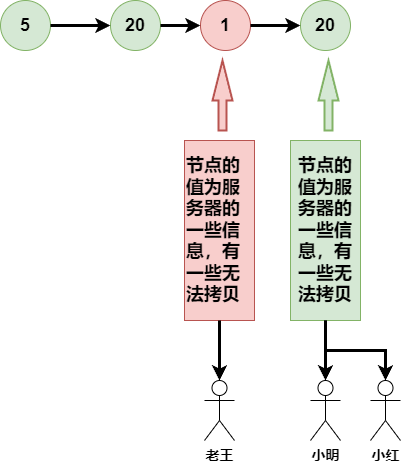

The diagram above was exported from draw.io. Its source (the exported page's mxGraphModel, read from the mxfile embedded in the PNG):
<mxGraphModel dx="2887" dy="1084" grid="1" gridSize="10" guides="1" tooltips="1" connect="1" arrows="1" fold="1" page="1" pageScale="1" pageWidth="827" pageHeight="1169" math="0" shadow="0">
  <root>
    <mxCell id="0" />
    <mxCell id="1" parent="0" />
    <mxCell id="QiYAJn2ujX4ZEWNTIbaB-13" value="&lt;font size=&quot;1&quot; style=&quot;&quot;&gt;&lt;b style=&quot;font-size: 18px;&quot;&gt;5&lt;/b&gt;&lt;/font&gt;" style="ellipse;whiteSpace=wrap;html=1;aspect=fixed;fillColor=#d5e8d4;strokeColor=#82b366;fontSize=16;" vertex="1" parent="1">
      <mxGeometry x="-120" y="100" width="50" height="50" as="geometry" />
    </mxCell>
    <mxCell id="QiYAJn2ujX4ZEWNTIbaB-14" value="&lt;font size=&quot;1&quot; style=&quot;&quot;&gt;&lt;b style=&quot;font-size: 18px;&quot;&gt;20&lt;/b&gt;&lt;/font&gt;" style="ellipse;whiteSpace=wrap;html=1;aspect=fixed;fillColor=#d5e8d4;strokeColor=#82b366;fontSize=16;" vertex="1" parent="1">
      <mxGeometry x="-10" y="100" width="50" height="50" as="geometry" />
    </mxCell>
    <mxCell id="QiYAJn2ujX4ZEWNTIbaB-15" style="rounded=0;orthogonalLoop=1;jettySize=auto;html=1;exitX=1;exitY=0.5;exitDx=0;exitDy=0;entryX=0;entryY=0.5;entryDx=0;entryDy=0;strokeWidth=3;" edge="1" parent="1" source="QiYAJn2ujX4ZEWNTIbaB-13" target="QiYAJn2ujX4ZEWNTIbaB-14">
      <mxGeometry relative="1" as="geometry" />
    </mxCell>
    <mxCell id="QiYAJn2ujX4ZEWNTIbaB-16" value="&lt;font size=&quot;1&quot; style=&quot;&quot;&gt;&lt;b style=&quot;font-size: 18px;&quot;&gt;1&lt;/b&gt;&lt;/font&gt;" style="ellipse;whiteSpace=wrap;html=1;aspect=fixed;fillColor=#f8cecc;strokeColor=#b85450;fontSize=16;" vertex="1" parent="1">
      <mxGeometry x="80" y="100" width="50" height="50" as="geometry" />
    </mxCell>
    <mxCell id="QiYAJn2ujX4ZEWNTIbaB-17" style="rounded=0;orthogonalLoop=1;jettySize=auto;html=1;exitX=1;exitY=0.5;exitDx=0;exitDy=0;entryX=0;entryY=0.5;entryDx=0;entryDy=0;strokeWidth=3;" edge="1" parent="1" source="QiYAJn2ujX4ZEWNTIbaB-14" target="QiYAJn2ujX4ZEWNTIbaB-16">
      <mxGeometry relative="1" as="geometry" />
    </mxCell>
    <mxCell id="QiYAJn2ujX4ZEWNTIbaB-18" value="&lt;font size=&quot;1&quot; style=&quot;&quot;&gt;&lt;b style=&quot;font-size: 18px;&quot;&gt;20&lt;/b&gt;&lt;/font&gt;" style="ellipse;whiteSpace=wrap;html=1;aspect=fixed;fillColor=#d5e8d4;strokeColor=#82b366;fontSize=16;" vertex="1" parent="1">
      <mxGeometry x="180" y="100" width="50" height="50" as="geometry" />
    </mxCell>
    <mxCell id="QiYAJn2ujX4ZEWNTIbaB-19" style="rounded=0;orthogonalLoop=1;jettySize=auto;html=1;exitX=1;exitY=0.5;exitDx=0;exitDy=0;strokeWidth=3;" edge="1" parent="1" source="QiYAJn2ujX4ZEWNTIbaB-16" target="QiYAJn2ujX4ZEWNTIbaB-18">
      <mxGeometry relative="1" as="geometry" />
    </mxCell>
    <mxCell id="QiYAJn2ujX4ZEWNTIbaB-21" value="" style="verticalLabelPosition=bottom;verticalAlign=top;html=1;strokeWidth=2;shape=mxgraph.arrows2.arrow;dy=0.6;dx=40;notch=0;direction=north;fillColor=#f8cecc;strokeColor=#b85450;" vertex="1" parent="1">
      <mxGeometry x="92" y="160" width="20" height="70" as="geometry" />
    </mxCell>
    <mxCell id="QiYAJn2ujX4ZEWNTIbaB-29" value="节点的值为服务器的一些信息，有一些无法拷贝" style="rounded=0;whiteSpace=wrap;html=1;fillColor=#f8cecc;strokeColor=#b85450;align=left;fontSize=18;fontStyle=1" vertex="1" parent="1">
      <mxGeometry x="64" y="240" width="70" height="180" as="geometry" />
    </mxCell>
    <mxCell id="QiYAJn2ujX4ZEWNTIbaB-30" value="" style="verticalLabelPosition=bottom;verticalAlign=top;html=1;strokeWidth=2;shape=mxgraph.arrows2.arrow;dy=0.6;dx=40;notch=0;direction=north;fillColor=#d5e8d4;strokeColor=#82b366;" vertex="1" parent="1">
      <mxGeometry x="198" y="160" width="20" height="70" as="geometry" />
    </mxCell>
    <mxCell id="QiYAJn2ujX4ZEWNTIbaB-31" value="节点的值为服务器的一些信息，有一些无法拷贝" style="rounded=0;whiteSpace=wrap;html=1;fillColor=#d5e8d4;strokeColor=#82b366;fontSize=18;fontStyle=1" vertex="1" parent="1">
      <mxGeometry x="170" y="240" width="70" height="180" as="geometry" />
    </mxCell>
    <mxCell id="QiYAJn2ujX4ZEWNTIbaB-32" value="小明" style="shape=umlActor;verticalLabelPosition=bottom;verticalAlign=top;html=1;outlineConnect=0;fontStyle=1;fontSize=14;" vertex="1" parent="1">
      <mxGeometry x="190" y="480" width="30" height="60" as="geometry" />
    </mxCell>
    <mxCell id="QiYAJn2ujX4ZEWNTIbaB-35" value="小红" style="shape=umlActor;verticalLabelPosition=bottom;verticalAlign=top;html=1;outlineConnect=0;fontStyle=1;fontSize=14;" vertex="1" parent="1">
      <mxGeometry x="250" y="480" width="30" height="60" as="geometry" />
    </mxCell>
    <mxCell id="QiYAJn2ujX4ZEWNTIbaB-39" value="老王" style="shape=umlActor;verticalLabelPosition=bottom;verticalAlign=top;html=1;outlineConnect=0;fontStyle=1;fontSize=14;" vertex="1" parent="1">
      <mxGeometry x="84" y="480" width="30" height="60" as="geometry" />
    </mxCell>
    <mxCell id="QiYAJn2ujX4ZEWNTIbaB-40" style="edgeStyle=orthogonalEdgeStyle;rounded=0;orthogonalLoop=1;jettySize=auto;html=1;exitX=0.5;exitY=1;exitDx=0;exitDy=0;entryX=0.5;entryY=0;entryDx=0;entryDy=0;entryPerimeter=0;strokeWidth=3;" edge="1" parent="1" source="QiYAJn2ujX4ZEWNTIbaB-29" target="QiYAJn2ujX4ZEWNTIbaB-39">
      <mxGeometry relative="1" as="geometry" />
    </mxCell>
    <mxCell id="QiYAJn2ujX4ZEWNTIbaB-41" style="edgeStyle=orthogonalEdgeStyle;rounded=0;orthogonalLoop=1;jettySize=auto;html=1;exitX=0.5;exitY=1;exitDx=0;exitDy=0;entryX=0.5;entryY=0;entryDx=0;entryDy=0;entryPerimeter=0;strokeWidth=3;" edge="1" parent="1" source="QiYAJn2ujX4ZEWNTIbaB-31" target="QiYAJn2ujX4ZEWNTIbaB-32">
      <mxGeometry relative="1" as="geometry" />
    </mxCell>
    <mxCell id="QiYAJn2ujX4ZEWNTIbaB-42" style="edgeStyle=orthogonalEdgeStyle;rounded=0;orthogonalLoop=1;jettySize=auto;html=1;exitX=0.5;exitY=1;exitDx=0;exitDy=0;entryX=0.5;entryY=0;entryDx=0;entryDy=0;entryPerimeter=0;strokeWidth=3;" edge="1" parent="1" source="QiYAJn2ujX4ZEWNTIbaB-31" target="QiYAJn2ujX4ZEWNTIbaB-35">
      <mxGeometry relative="1" as="geometry" />
    </mxCell>
  </root>
</mxGraphModel>